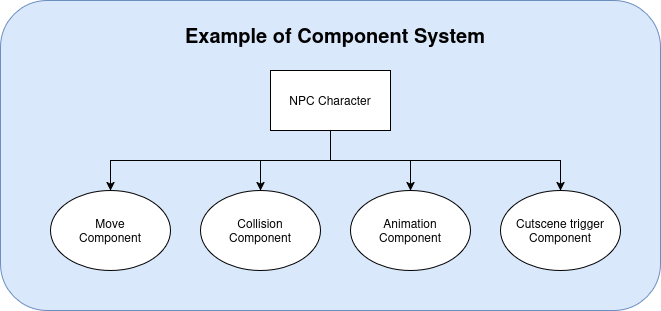

The diagram above was exported from draw.io. Its source (the exported page's mxGraphModel, read from the mxfile embedded in the PNG):
<mxGraphModel dx="1266" dy="673" grid="1" gridSize="10" guides="1" tooltips="1" connect="1" arrows="1" fold="1" page="1" pageScale="1" pageWidth="850" pageHeight="1100" math="0" shadow="0">
  <root>
    <mxCell id="0" />
    <mxCell id="1" parent="0" />
    <mxCell id="JE0EB1xOGINMEoRGfTzh-22" parent="1" style="rounded=1;whiteSpace=wrap;html=1;fillColor=#dae8fc;strokeColor=#6c8ebf;" value="" vertex="1">
      <mxGeometry height="310" width="660" x="70" y="170" as="geometry" />
    </mxCell>
    <mxCell id="JE0EB1xOGINMEoRGfTzh-12" parent="1" style="ellipse;whiteSpace=wrap;html=1;" value="Animation Component" vertex="1">
      <mxGeometry height="80" width="120" x="420" y="360" as="geometry" />
    </mxCell>
    <mxCell id="JE0EB1xOGINMEoRGfTzh-18" edge="1" parent="1" source="JE0EB1xOGINMEoRGfTzh-13" style="edgeStyle=orthogonalEdgeStyle;rounded=0;orthogonalLoop=1;jettySize=auto;html=1;" target="JE0EB1xOGINMEoRGfTzh-15">
      <mxGeometry relative="1" as="geometry" />
    </mxCell>
    <mxCell id="JE0EB1xOGINMEoRGfTzh-19" edge="1" parent="1" source="JE0EB1xOGINMEoRGfTzh-13" style="edgeStyle=orthogonalEdgeStyle;rounded=0;orthogonalLoop=1;jettySize=auto;html=1;" target="JE0EB1xOGINMEoRGfTzh-16">
      <mxGeometry relative="1" as="geometry">
        <Array as="points">
          <mxPoint x="400" y="330" />
          <mxPoint x="180" y="330" />
        </Array>
      </mxGeometry>
    </mxCell>
    <mxCell id="JE0EB1xOGINMEoRGfTzh-20" edge="1" parent="1" source="JE0EB1xOGINMEoRGfTzh-13" style="edgeStyle=orthogonalEdgeStyle;rounded=0;orthogonalLoop=1;jettySize=auto;html=1;" target="JE0EB1xOGINMEoRGfTzh-12">
      <mxGeometry relative="1" as="geometry" />
    </mxCell>
    <mxCell id="JE0EB1xOGINMEoRGfTzh-21" edge="1" parent="1" source="JE0EB1xOGINMEoRGfTzh-13" style="edgeStyle=orthogonalEdgeStyle;rounded=0;orthogonalLoop=1;jettySize=auto;html=1;" target="JE0EB1xOGINMEoRGfTzh-14">
      <mxGeometry relative="1" as="geometry">
        <Array as="points">
          <mxPoint x="400" y="330" />
          <mxPoint x="630" y="330" />
        </Array>
      </mxGeometry>
    </mxCell>
    <mxCell id="JE0EB1xOGINMEoRGfTzh-13" parent="1" style="rounded=0;whiteSpace=wrap;html=1;" value="NPC Character" vertex="1">
      <mxGeometry height="60" width="120" x="340" y="240" as="geometry" />
    </mxCell>
    <mxCell id="JE0EB1xOGINMEoRGfTzh-14" parent="1" style="ellipse;whiteSpace=wrap;html=1;" value="&lt;div&gt;Cutscene trigger&lt;/div&gt;&lt;div&gt;Component&lt;/div&gt;" vertex="1">
      <mxGeometry height="80" width="120" x="570" y="360" as="geometry" />
    </mxCell>
    <mxCell id="JE0EB1xOGINMEoRGfTzh-15" parent="1" style="ellipse;whiteSpace=wrap;html=1;" value="&lt;div&gt;Collision&lt;/div&gt;&lt;div&gt;Component&lt;/div&gt;" vertex="1">
      <mxGeometry height="80" width="120" x="270" y="360" as="geometry" />
    </mxCell>
    <mxCell id="JE0EB1xOGINMEoRGfTzh-16" parent="1" style="ellipse;whiteSpace=wrap;html=1;" value="&lt;div&gt;Move&lt;/div&gt;&lt;div&gt;Component&lt;/div&gt;" vertex="1">
      <mxGeometry height="80" width="120" x="120" y="360" as="geometry" />
    </mxCell>
    <mxCell id="JE0EB1xOGINMEoRGfTzh-23" parent="1" style="text;html=1;whiteSpace=wrap;strokeColor=none;fillColor=none;align=center;verticalAlign=middle;rounded=0;" value="&lt;b&gt;&lt;font style=&quot;font-size: 20px;&quot;&gt;Example of Component System&lt;/font&gt;&lt;/b&gt;" vertex="1">
      <mxGeometry height="30" width="330" x="240" y="190" as="geometry" />
    </mxCell>
  </root>
</mxGraphModel>